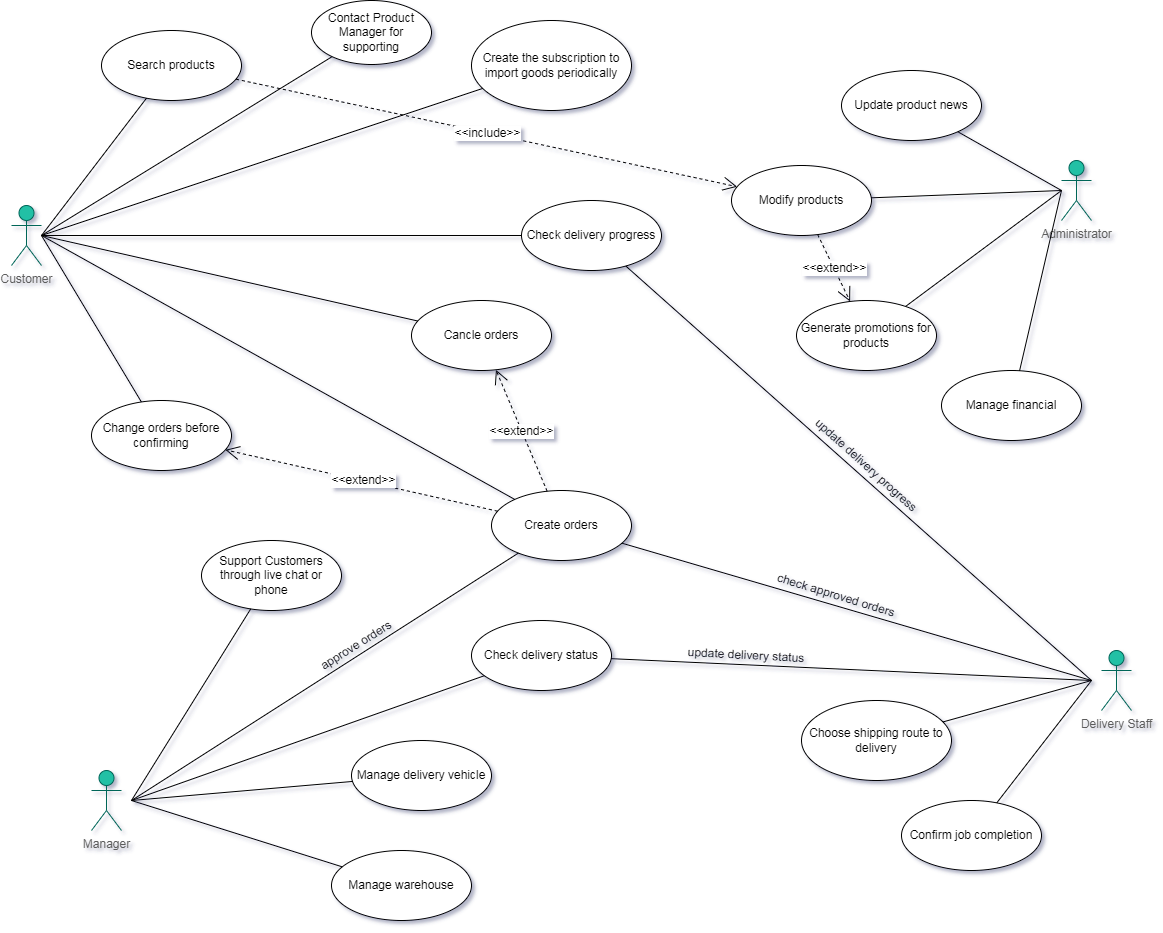

The diagram above was exported from draw.io. Its source (the exported page's mxGraphModel, read from the mxfile embedded in the PNG):
<mxGraphModel dx="3825" dy="1853" grid="1" gridSize="10" guides="1" tooltips="1" connect="1" arrows="1" fold="1" page="0" pageScale="1" pageWidth="1169" pageHeight="827" background="none" math="0" shadow="1">
  <root>
    <mxCell id="WIyWlLk6GJQsqaUBKTNV-0" />
    <mxCell id="WIyWlLk6GJQsqaUBKTNV-1" parent="WIyWlLk6GJQsqaUBKTNV-0" />
    <mxCell id="xd0enZPyDGV_GCdvPucf-36" value="" style="endArrow=none;html=1;rounded=0;fontFamily=Helvetica;fontSize=12;fontColor=default;" parent="WIyWlLk6GJQsqaUBKTNV-1" target="xd0enZPyDGV_GCdvPucf-7" edge="1">
      <mxGeometry width="50" height="50" relative="1" as="geometry">
        <mxPoint x="-1050" y="135" as="sourcePoint" />
        <mxPoint x="-660" y="275" as="targetPoint" />
      </mxGeometry>
    </mxCell>
    <mxCell id="hYQDPFYSvEjH3iTQyKLi-0" value="Customer" style="shape=umlActor;verticalLabelPosition=bottom;verticalAlign=top;html=1;labelBackgroundColor=none;fillColor=#21C0A5;strokeColor=#006658;fontColor=#5C5C5C;gradientColor=none;" parent="WIyWlLk6GJQsqaUBKTNV-1" vertex="1">
      <mxGeometry x="-1080" y="105" width="30" height="60" as="geometry" />
    </mxCell>
    <mxCell id="hYQDPFYSvEjH3iTQyKLi-1" value="Manager" style="shape=umlActor;verticalLabelPosition=bottom;verticalAlign=top;html=1;labelBackgroundColor=none;fillColor=#21C0A5;strokeColor=#006658;fontColor=#5C5C5C;" parent="WIyWlLk6GJQsqaUBKTNV-1" vertex="1">
      <mxGeometry x="-1000" y="670" width="30" height="60" as="geometry" />
    </mxCell>
    <mxCell id="hYQDPFYSvEjH3iTQyKLi-2" value="Administrator&lt;span id=&quot;docs-internal-guid-1792c375-7fff-4bca-5e2f-0b5fcb71274c&quot;&gt;&lt;/span&gt;" style="shape=umlActor;verticalLabelPosition=bottom;verticalAlign=top;html=1;labelBackgroundColor=none;fillColor=#21C0A5;strokeColor=#006658;fontColor=#5C5C5C;" parent="WIyWlLk6GJQsqaUBKTNV-1" vertex="1">
      <mxGeometry x="-30" y="60" width="30" height="60" as="geometry" />
    </mxCell>
    <mxCell id="hYQDPFYSvEjH3iTQyKLi-3" value="Delivery Staff" style="shape=umlActor;verticalLabelPosition=bottom;verticalAlign=top;html=1;labelBackgroundColor=none;fillColor=#21C0A5;strokeColor=#006658;fontColor=#5C5C5C;" parent="WIyWlLk6GJQsqaUBKTNV-1" vertex="1">
      <mxGeometry x="10" y="550" width="30" height="60" as="geometry" />
    </mxCell>
    <mxCell id="xd0enZPyDGV_GCdvPucf-2" value="Confirm job completion" style="ellipse;whiteSpace=wrap;html=1;" parent="WIyWlLk6GJQsqaUBKTNV-1" vertex="1">
      <mxGeometry x="-190" y="700" width="140" height="70" as="geometry" />
    </mxCell>
    <mxCell id="xd0enZPyDGV_GCdvPucf-4" value="Generate promotions for products" style="ellipse;whiteSpace=wrap;html=1;" parent="WIyWlLk6GJQsqaUBKTNV-1" vertex="1">
      <mxGeometry x="-295" y="200" width="140" height="70" as="geometry" />
    </mxCell>
    <mxCell id="xd0enZPyDGV_GCdvPucf-5" value="Update product news" style="ellipse;whiteSpace=wrap;html=1;" parent="WIyWlLk6GJQsqaUBKTNV-1" vertex="1">
      <mxGeometry x="-250" y="-30" width="140" height="70" as="geometry" />
    </mxCell>
    <mxCell id="xd0enZPyDGV_GCdvPucf-6" value="Contact Product Manager for supporting" style="ellipse;whiteSpace=wrap;html=1;" parent="WIyWlLk6GJQsqaUBKTNV-1" vertex="1">
      <mxGeometry x="-780" y="-100" width="120" height="64" as="geometry" />
    </mxCell>
    <mxCell id="xd0enZPyDGV_GCdvPucf-7" value="Check delivery progress" style="ellipse;whiteSpace=wrap;html=1;" parent="WIyWlLk6GJQsqaUBKTNV-1" vertex="1">
      <mxGeometry x="-570" y="100" width="140" height="70" as="geometry" />
    </mxCell>
    <mxCell id="xd0enZPyDGV_GCdvPucf-8" value="Create the subscription to import goods periodically" style="ellipse;whiteSpace=wrap;html=1;" parent="WIyWlLk6GJQsqaUBKTNV-1" vertex="1">
      <mxGeometry x="-620" y="-80" width="160" height="90" as="geometry" />
    </mxCell>
    <mxCell id="xd0enZPyDGV_GCdvPucf-9" value="Change orders before confirming" style="ellipse;whiteSpace=wrap;html=1;" parent="WIyWlLk6GJQsqaUBKTNV-1" vertex="1">
      <mxGeometry x="-1000" y="300" width="140" height="70" as="geometry" />
    </mxCell>
    <mxCell id="xd0enZPyDGV_GCdvPucf-10" value="Cancle orders" style="ellipse;whiteSpace=wrap;html=1;" parent="WIyWlLk6GJQsqaUBKTNV-1" vertex="1">
      <mxGeometry x="-680" y="200" width="140" height="70" as="geometry" />
    </mxCell>
    <mxCell id="xd0enZPyDGV_GCdvPucf-12" value="&lt;div style=&quot;&quot;&gt;&lt;span style=&quot;background-color: initial;&quot;&gt;Create orders&lt;/span&gt;&lt;/div&gt;" style="ellipse;whiteSpace=wrap;html=1;align=center;" parent="WIyWlLk6GJQsqaUBKTNV-1" vertex="1">
      <mxGeometry x="-600" y="390" width="140" height="70" as="geometry" />
    </mxCell>
    <mxCell id="xd0enZPyDGV_GCdvPucf-13" value="Search products" style="ellipse;whiteSpace=wrap;html=1;" parent="WIyWlLk6GJQsqaUBKTNV-1" vertex="1">
      <mxGeometry x="-990" y="-70" width="140" height="70" as="geometry" />
    </mxCell>
    <mxCell id="xd0enZPyDGV_GCdvPucf-16" value="Manage delivery vehicle" style="ellipse;whiteSpace=wrap;html=1;" parent="WIyWlLk6GJQsqaUBKTNV-1" vertex="1">
      <mxGeometry x="-740" y="640" width="140" height="70" as="geometry" />
    </mxCell>
    <mxCell id="xd0enZPyDGV_GCdvPucf-17" value="Manage financial" style="ellipse;whiteSpace=wrap;html=1;" parent="WIyWlLk6GJQsqaUBKTNV-1" vertex="1">
      <mxGeometry x="-150" y="270" width="140" height="70" as="geometry" />
    </mxCell>
    <mxCell id="xd0enZPyDGV_GCdvPucf-18" value="Modify products" style="ellipse;whiteSpace=wrap;html=1;" parent="WIyWlLk6GJQsqaUBKTNV-1" vertex="1">
      <mxGeometry x="-360" y="65" width="140" height="70" as="geometry" />
    </mxCell>
    <mxCell id="xd0enZPyDGV_GCdvPucf-19" value="Manage warehouse" style="ellipse;whiteSpace=wrap;html=1;" parent="WIyWlLk6GJQsqaUBKTNV-1" vertex="1">
      <mxGeometry x="-760" y="750" width="140" height="70" as="geometry" />
    </mxCell>
    <mxCell id="xd0enZPyDGV_GCdvPucf-21" value="Support Customers through live chat or phone" style="ellipse;whiteSpace=wrap;html=1;" parent="WIyWlLk6GJQsqaUBKTNV-1" vertex="1">
      <mxGeometry x="-890" y="440" width="140" height="70" as="geometry" />
    </mxCell>
    <mxCell id="xd0enZPyDGV_GCdvPucf-22" value="Check delivery status" style="ellipse;whiteSpace=wrap;html=1;" parent="WIyWlLk6GJQsqaUBKTNV-1" vertex="1">
      <mxGeometry x="-620" y="520" width="140" height="70" as="geometry" />
    </mxCell>
    <mxCell id="xd0enZPyDGV_GCdvPucf-23" value="Choose shipping route to delivery" style="ellipse;whiteSpace=wrap;html=1;" parent="WIyWlLk6GJQsqaUBKTNV-1" vertex="1">
      <mxGeometry x="-290" y="600" width="150" height="80" as="geometry" />
    </mxCell>
    <mxCell id="xd0enZPyDGV_GCdvPucf-32" value="" style="endArrow=none;html=1;rounded=0;fontFamily=Helvetica;fontSize=12;fontColor=default;" parent="WIyWlLk6GJQsqaUBKTNV-1" target="xd0enZPyDGV_GCdvPucf-10" edge="1">
      <mxGeometry width="50" height="50" relative="1" as="geometry">
        <mxPoint x="-1050" y="135" as="sourcePoint" />
        <mxPoint x="-840" y="15" as="targetPoint" />
      </mxGeometry>
    </mxCell>
    <mxCell id="xd0enZPyDGV_GCdvPucf-33" value="" style="endArrow=none;html=1;rounded=0;fontFamily=Helvetica;fontSize=12;fontColor=default;" parent="WIyWlLk6GJQsqaUBKTNV-1" target="xd0enZPyDGV_GCdvPucf-8" edge="1">
      <mxGeometry width="50" height="50" relative="1" as="geometry">
        <mxPoint x="-1050" y="135" as="sourcePoint" />
        <mxPoint x="-560" y="-85" as="targetPoint" />
      </mxGeometry>
    </mxCell>
    <mxCell id="xd0enZPyDGV_GCdvPucf-34" value="" style="endArrow=none;html=1;rounded=0;fontFamily=Helvetica;fontSize=12;fontColor=default;" parent="WIyWlLk6GJQsqaUBKTNV-1" target="xd0enZPyDGV_GCdvPucf-9" edge="1">
      <mxGeometry width="50" height="50" relative="1" as="geometry">
        <mxPoint x="-1050" y="135" as="sourcePoint" />
        <mxPoint x="-720" y="75" as="targetPoint" />
      </mxGeometry>
    </mxCell>
    <mxCell id="xd0enZPyDGV_GCdvPucf-35" value="" style="endArrow=none;html=1;rounded=0;fontFamily=Helvetica;fontSize=12;fontColor=default;" parent="WIyWlLk6GJQsqaUBKTNV-1" target="xd0enZPyDGV_GCdvPucf-23" edge="1">
      <mxGeometry width="50" height="50" relative="1" as="geometry">
        <mxPoint y="580" as="sourcePoint" />
        <mxPoint x="75" y="570" as="targetPoint" />
      </mxGeometry>
    </mxCell>
    <mxCell id="xd0enZPyDGV_GCdvPucf-37" value="" style="endArrow=none;html=1;rounded=0;fontFamily=Helvetica;fontSize=12;fontColor=default;" parent="WIyWlLk6GJQsqaUBKTNV-1" target="xd0enZPyDGV_GCdvPucf-12" edge="1">
      <mxGeometry width="50" height="50" relative="1" as="geometry">
        <mxPoint x="-1050" y="135" as="sourcePoint" />
        <mxPoint x="-790" y="105" as="targetPoint" />
      </mxGeometry>
    </mxCell>
    <mxCell id="xd0enZPyDGV_GCdvPucf-38" value="" style="endArrow=none;html=1;rounded=0;fontFamily=Helvetica;fontSize=12;fontColor=default;" parent="WIyWlLk6GJQsqaUBKTNV-1" source="xd0enZPyDGV_GCdvPucf-17" edge="1">
      <mxGeometry width="50" height="50" relative="1" as="geometry">
        <mxPoint x="-260" y="165" as="sourcePoint" />
        <mxPoint x="-30" y="90" as="targetPoint" />
      </mxGeometry>
    </mxCell>
    <mxCell id="xd0enZPyDGV_GCdvPucf-39" value="" style="endArrow=none;html=1;rounded=0;fontFamily=Helvetica;fontSize=12;fontColor=default;" parent="WIyWlLk6GJQsqaUBKTNV-1" source="xd0enZPyDGV_GCdvPucf-2" edge="1">
      <mxGeometry width="50" height="50" relative="1" as="geometry">
        <mxPoint x="-130" y="610" as="sourcePoint" />
        <mxPoint y="580" as="targetPoint" />
      </mxGeometry>
    </mxCell>
    <mxCell id="xd0enZPyDGV_GCdvPucf-40" value="" style="endArrow=none;html=1;rounded=0;fontFamily=Helvetica;fontSize=12;fontColor=default;" parent="WIyWlLk6GJQsqaUBKTNV-1" target="xd0enZPyDGV_GCdvPucf-6" edge="1">
      <mxGeometry width="50" height="50" relative="1" as="geometry">
        <mxPoint x="-1050" y="135" as="sourcePoint" />
        <mxPoint x="-730" y="-85" as="targetPoint" />
      </mxGeometry>
    </mxCell>
    <mxCell id="xd0enZPyDGV_GCdvPucf-41" value="" style="endArrow=none;html=1;rounded=0;fontFamily=Helvetica;fontSize=12;fontColor=default;" parent="WIyWlLk6GJQsqaUBKTNV-1" target="xd0enZPyDGV_GCdvPucf-13" edge="1">
      <mxGeometry width="50" height="50" relative="1" as="geometry">
        <mxPoint x="-1050" y="135" as="sourcePoint" />
        <mxPoint x="-800" y="65" as="targetPoint" />
      </mxGeometry>
    </mxCell>
    <mxCell id="xd0enZPyDGV_GCdvPucf-46" value="" style="endArrow=none;html=1;rounded=0;fontFamily=Helvetica;fontSize=12;fontColor=default;" parent="WIyWlLk6GJQsqaUBKTNV-1" source="xd0enZPyDGV_GCdvPucf-5" edge="1">
      <mxGeometry width="50" height="50" relative="1" as="geometry">
        <mxPoint x="-280" y="135" as="sourcePoint" />
        <mxPoint x="-30" y="90" as="targetPoint" />
      </mxGeometry>
    </mxCell>
    <mxCell id="xd0enZPyDGV_GCdvPucf-47" value="" style="endArrow=none;html=1;rounded=0;fontFamily=Helvetica;fontSize=12;fontColor=default;" parent="WIyWlLk6GJQsqaUBKTNV-1" target="xd0enZPyDGV_GCdvPucf-18" edge="1">
      <mxGeometry width="50" height="50" relative="1" as="geometry">
        <mxPoint x="-30" y="90" as="sourcePoint" />
        <mxPoint x="70" y="130" as="targetPoint" />
      </mxGeometry>
    </mxCell>
    <mxCell id="xd0enZPyDGV_GCdvPucf-48" value="" style="endArrow=none;html=1;rounded=0;fontFamily=Helvetica;fontSize=12;fontColor=default;" parent="WIyWlLk6GJQsqaUBKTNV-1" source="xd0enZPyDGV_GCdvPucf-4" edge="1">
      <mxGeometry width="50" height="50" relative="1" as="geometry">
        <mxPoint x="-170" y="210" as="sourcePoint" />
        <mxPoint x="-30" y="90" as="targetPoint" />
      </mxGeometry>
    </mxCell>
    <mxCell id="xd0enZPyDGV_GCdvPucf-50" value="" style="endArrow=none;html=1;rounded=0;fontFamily=Helvetica;fontSize=12;fontColor=default;" parent="WIyWlLk6GJQsqaUBKTNV-1" target="xd0enZPyDGV_GCdvPucf-16" edge="1">
      <mxGeometry width="50" height="50" relative="1" as="geometry">
        <mxPoint x="-960" y="700" as="sourcePoint" />
        <mxPoint x="-745" y="520" as="targetPoint" />
      </mxGeometry>
    </mxCell>
    <mxCell id="xd0enZPyDGV_GCdvPucf-51" value="" style="endArrow=none;html=1;rounded=0;fontFamily=Helvetica;fontSize=12;fontColor=default;" parent="WIyWlLk6GJQsqaUBKTNV-1" target="xd0enZPyDGV_GCdvPucf-22" edge="1">
      <mxGeometry width="50" height="50" relative="1" as="geometry">
        <mxPoint x="-960" y="700" as="sourcePoint" />
        <mxPoint x="-735" y="530" as="targetPoint" />
      </mxGeometry>
    </mxCell>
    <mxCell id="xd0enZPyDGV_GCdvPucf-52" value="" style="endArrow=none;html=1;rounded=0;fontFamily=Helvetica;fontSize=12;fontColor=default;" parent="WIyWlLk6GJQsqaUBKTNV-1" target="xd0enZPyDGV_GCdvPucf-21" edge="1">
      <mxGeometry width="50" height="50" relative="1" as="geometry">
        <mxPoint x="-960" y="700" as="sourcePoint" />
        <mxPoint x="-725" y="540" as="targetPoint" />
      </mxGeometry>
    </mxCell>
    <mxCell id="xd0enZPyDGV_GCdvPucf-53" value="" style="endArrow=none;html=1;rounded=0;fontFamily=Helvetica;fontSize=12;fontColor=default;" parent="WIyWlLk6GJQsqaUBKTNV-1" target="xd0enZPyDGV_GCdvPucf-19" edge="1">
      <mxGeometry width="50" height="50" relative="1" as="geometry">
        <mxPoint x="-960" y="700" as="sourcePoint" />
        <mxPoint x="-715" y="550" as="targetPoint" />
      </mxGeometry>
    </mxCell>
    <mxCell id="xd0enZPyDGV_GCdvPucf-61" value="&amp;lt;&amp;lt;include&amp;gt;&amp;gt;" style="endArrow=open;endSize=12;dashed=1;html=1;rounded=0;fontFamily=Helvetica;fontSize=12;fontColor=default;" parent="WIyWlLk6GJQsqaUBKTNV-1" source="xd0enZPyDGV_GCdvPucf-13" target="xd0enZPyDGV_GCdvPucf-18" edge="1">
      <mxGeometry width="160" relative="1" as="geometry">
        <mxPoint x="-635" y="80" as="sourcePoint" />
        <mxPoint x="-485" y="50" as="targetPoint" />
        <Array as="points" />
        <mxPoint as="offset" />
      </mxGeometry>
    </mxCell>
    <mxCell id="xd0enZPyDGV_GCdvPucf-62" value="&amp;lt;&amp;lt;extend&amp;gt;&amp;gt;" style="endArrow=open;endSize=12;dashed=1;html=1;rounded=0;fontFamily=Helvetica;fontSize=12;fontColor=default;" parent="WIyWlLk6GJQsqaUBKTNV-1" edge="1" target="xd0enZPyDGV_GCdvPucf-4" source="xd0enZPyDGV_GCdvPucf-18">
      <mxGeometry x="-0.0024" width="160" relative="1" as="geometry">
        <mxPoint x="-500" y="360" as="sourcePoint" />
        <mxPoint x="-340" y="330" as="targetPoint" />
        <Array as="points" />
        <mxPoint as="offset" />
      </mxGeometry>
    </mxCell>
    <mxCell id="xd0enZPyDGV_GCdvPucf-63" value="&amp;lt;&amp;lt;extend&amp;gt;&amp;gt;" style="endArrow=open;endSize=12;dashed=1;html=1;rounded=0;fontFamily=Helvetica;fontSize=12;fontColor=default;" parent="WIyWlLk6GJQsqaUBKTNV-1" source="xd0enZPyDGV_GCdvPucf-12" target="xd0enZPyDGV_GCdvPucf-10" edge="1">
      <mxGeometry x="-0.0024" width="160" relative="1" as="geometry">
        <mxPoint x="-760" y="260" as="sourcePoint" />
        <mxPoint x="-600" y="230" as="targetPoint" />
        <Array as="points" />
        <mxPoint as="offset" />
      </mxGeometry>
    </mxCell>
    <mxCell id="xd0enZPyDGV_GCdvPucf-65" value="" style="endArrow=none;html=1;rounded=0;fontFamily=Helvetica;fontSize=12;fontColor=default;" parent="WIyWlLk6GJQsqaUBKTNV-1" target="xd0enZPyDGV_GCdvPucf-12" edge="1">
      <mxGeometry width="50" height="50" relative="1" as="geometry">
        <mxPoint x="-960" y="700" as="sourcePoint" />
        <mxPoint x="-570" y="764" as="targetPoint" />
      </mxGeometry>
    </mxCell>
    <mxCell id="xd0enZPyDGV_GCdvPucf-66" value="" style="endArrow=none;html=1;rounded=0;fontFamily=Helvetica;fontSize=12;fontColor=default;" parent="WIyWlLk6GJQsqaUBKTNV-1" target="xd0enZPyDGV_GCdvPucf-12" edge="1">
      <mxGeometry width="50" height="50" relative="1" as="geometry">
        <mxPoint y="580" as="sourcePoint" />
        <mxPoint x="-813" y="349" as="targetPoint" />
      </mxGeometry>
    </mxCell>
    <mxCell id="xd0enZPyDGV_GCdvPucf-67" value="" style="endArrow=none;html=1;rounded=0;fontFamily=Helvetica;fontSize=12;fontColor=default;" parent="WIyWlLk6GJQsqaUBKTNV-1" target="xd0enZPyDGV_GCdvPucf-22" edge="1">
      <mxGeometry width="50" height="50" relative="1" as="geometry">
        <mxPoint y="580" as="sourcePoint" />
        <mxPoint x="-742" y="335" as="targetPoint" />
      </mxGeometry>
    </mxCell>
    <mxCell id="xd0enZPyDGV_GCdvPucf-68" value="update delivery status" style="text;html=1;strokeColor=none;fillColor=none;align=center;verticalAlign=middle;whiteSpace=wrap;rounded=0;fontSize=12;fontFamily=Helvetica;fontColor=default;rotation=3;" parent="WIyWlLk6GJQsqaUBKTNV-1" vertex="1">
      <mxGeometry x="-430" y="550" width="170" height="10" as="geometry" />
    </mxCell>
    <mxCell id="xd0enZPyDGV_GCdvPucf-70" value="approve orders" style="text;html=1;strokeColor=none;fillColor=none;align=center;verticalAlign=middle;whiteSpace=wrap;rounded=0;fontSize=12;fontFamily=Helvetica;fontColor=default;rotation=-32;" parent="WIyWlLk6GJQsqaUBKTNV-1" vertex="1">
      <mxGeometry x="-820" y="540" width="170" height="10" as="geometry" />
    </mxCell>
    <mxCell id="xd0enZPyDGV_GCdvPucf-71" value="check approved orders" style="text;html=1;strokeColor=none;fillColor=none;align=center;verticalAlign=middle;whiteSpace=wrap;rounded=0;fontSize=12;fontFamily=Helvetica;fontColor=default;rotation=17;" parent="WIyWlLk6GJQsqaUBKTNV-1" vertex="1">
      <mxGeometry x="-340" y="490" width="170" height="10" as="geometry" />
    </mxCell>
    <mxCell id="xd0enZPyDGV_GCdvPucf-73" value="" style="endArrow=none;html=1;rounded=0;fontFamily=Helvetica;fontSize=12;fontColor=default;" parent="WIyWlLk6GJQsqaUBKTNV-1" target="xd0enZPyDGV_GCdvPucf-7" edge="1">
      <mxGeometry width="50" height="50" relative="1" as="geometry">
        <mxPoint y="580" as="sourcePoint" />
        <mxPoint x="-1080" y="480" as="targetPoint" />
      </mxGeometry>
    </mxCell>
    <mxCell id="xd0enZPyDGV_GCdvPucf-74" value="&amp;lt;&amp;lt;extend&amp;gt;&amp;gt;" style="endArrow=open;endSize=12;dashed=1;html=1;rounded=0;fontFamily=Helvetica;fontSize=12;fontColor=default;" parent="WIyWlLk6GJQsqaUBKTNV-1" source="xd0enZPyDGV_GCdvPucf-12" target="xd0enZPyDGV_GCdvPucf-9" edge="1">
      <mxGeometry x="-0.0061" width="160" relative="1" as="geometry">
        <mxPoint x="-531" y="400" as="sourcePoint" />
        <mxPoint x="-579" y="255" as="targetPoint" />
        <Array as="points" />
        <mxPoint as="offset" />
      </mxGeometry>
    </mxCell>
    <mxCell id="QXq4NOfqHGXOMHuPFW_b-0" value="update delivery progress" style="text;html=1;strokeColor=none;fillColor=none;align=center;verticalAlign=middle;whiteSpace=wrap;rounded=0;fontSize=12;fontFamily=Helvetica;fontColor=default;rotation=42;" vertex="1" parent="WIyWlLk6GJQsqaUBKTNV-1">
      <mxGeometry x="-310" y="360" width="170" height="10" as="geometry" />
    </mxCell>
  </root>
</mxGraphModel>